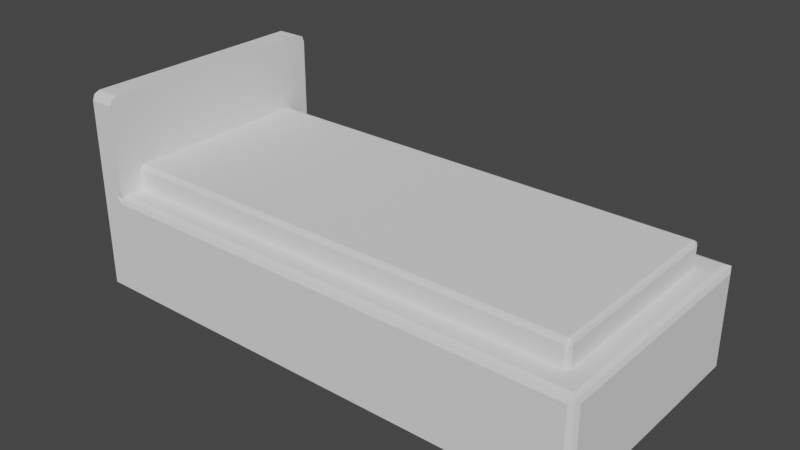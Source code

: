 # Source: bed80x190.blend  (saved by Blender 3.4.6; exported with 4.5.12 LTS)
import bpy
from mathutils import Matrix  # noqa: F401  (used for matrix-valued properties, if any)

bpy.ops.wm.read_factory_settings(use_empty=True)
scene = bpy.context.scene
scene.name = 'Scene'

# ---- collections
col_collection = bpy.data.collections.new('Collection'); scene.collection.children.link(col_collection)

# ---- world
world_world = bpy.data.worlds.new('World'); scene.world = world_world
world_world.use_nodes = True; world_world.node_tree.nodes.clear()
_N = world_world.node_tree.nodes; _L = world_world.node_tree.links
n0 = _N.new('ShaderNodeOutputWorld'); n0.name = 'World Output'; n0.location = (300, 300)
n1 = _N.new('ShaderNodeBackground'); n1.name = 'Background'; n1.location = (10, 300)
n1.inputs[0].default_value = (0.05088, 0.05088, 0.05088, 1.0)
_L.new(n1.outputs[0], n0.inputs[0])
n0.is_active_output = True
world_world.color = (0.05088, 0.05088, 0.05088)
world_world.use_sun_shadow = False
world_world.sun_shadow_jitter_overblur = 0.0

# ---- meshes
me_x = bpy.data.meshes.new('Куб')
me_x.from_pydata([(-0.4, -0.6023, -0.3984), (-0.4, -0.6023, 0.00163), (-0.4, 0.4, -0.3984), (-0.4, 0.4, 0.00163), (-0.2996, 0.4, -0.3984), (-0.2996, -0.6023, -0.3984), (-0.3138, -0.5, -0.2199), (-0.3138, 0.3, -0.2199), (-0.4, -0.6023, 0.3675), (-0.4, -0.5695, 0.4003), (-0.4, -0.5927, 0.3907), (-0.4, 0.3672, 0.4003), (-0.4, 0.4, 0.3675), (-0.4, 0.3904, 0.3907), (-0.2996, -0.5695, 0.4003), (-0.2996, -0.6023, 0.3675), (-0.2996, -0.5927, 0.3907), (-0.2996, 0.4, 0.3675), (-0.2996, 0.3672, 0.4003), (-0.2996, 0.3904, 0.3907), (1.67, -0.5752, 0.00163), (1.689, -0.5944, -0.006312), (1.67, 0.3729, 0.00163), (1.689, 0.3921, -0.006312), (-0.2996, 0.3729, 0.00163), (-0.2996, 0.4, -0.02549), (-0.3267, 0.4, 0.00163), (-0.2996, 0.4, 0.02875), (-0.2996, 0.3921, -0.006312), (-0.2996, -0.6023, -0.02549), (-0.2996, -0.5752, 0.00163), (-0.2996, -0.6023, 0.02875), (-0.3267, -0.6023, 0.00163), (-0.2996, -0.5944, -0.006312), (1.697, -0.5758, -0.3984), (1.67, -0.6023, -0.3984), (1.689, -0.5945, -0.3984), (1.67, 0.4, -0.3984), (1.697, 0.3735, -0.3984), (1.689, 0.3922, -0.3984), (1.67, -0.6023, -0.02549), (1.697, -0.5758, -0.02549), (1.689, -0.5944, -0.006355), (1.689, -0.5945, -0.02549), (1.697, 0.3735, -0.02549), (1.67, 0.4, -0.02549), (1.689, 0.3921, -0.006355), (1.689, 0.3922, -0.02549), (-0.3138, -0.5, 0.08466), (-0.3138, -0.4833, 0.1014), (-0.3138, -0.4951, 0.09649), (-0.3138, 0.2833, 0.1014), (-0.3138, 0.3, 0.08466), (-0.3138, 0.2951, 0.09649), (1.605, -0.4833, -0.2199), (1.588, -0.5, -0.2199), (1.6, -0.4951, -0.2199), (1.588, -0.4833, 0.1014), (1.588, -0.5, 0.08466), (1.605, -0.4833, 0.08466), (1.588, -0.4951, 0.09649), (1.598, -0.4929, 0.09432), (1.6, -0.4951, 0.08466), (1.6, -0.4833, 0.09649), (1.588, 0.3, -0.2199), (1.605, 0.2833, -0.2199), (1.6, 0.2951, -0.2199), (1.588, 0.2833, 0.1014), (1.605, 0.2833, 0.08466), (1.588, 0.3, 0.08466), (1.6, 0.2833, 0.09649), (1.598, 0.2929, 0.09432), (1.6, 0.2951, 0.08466), (1.588, 0.2951, 0.09649)], [], [(0, 1, 3, 2), (27, 26, 3, 12, 17), (4, 25, 45, 37), (35, 40, 29, 5), (4, 37, 39, 38, 34, 36, 35, 5), (2, 4, 5, 0), (21, 33, 29, 40, 42), (31, 30, 24, 27, 17, 19, 18, 14, 16, 15), (5, 29, 32, 1, 0), (18, 11, 9, 14), (1, 32, 31, 15, 8), (2, 3, 26, 25, 4), (67, 51, 49, 57), (7, 64, 66, 65, 54, 56, 55, 6), (6, 48, 50, 49, 51, 53, 52, 7), (65, 68, 59, 54), (7, 52, 69, 64), (14, 9, 10, 16), (16, 10, 8, 15), (11, 18, 19, 13), (13, 19, 17, 12), (3, 1, 8, 10, 9, 11, 13, 12), (24, 28, 25, 26, 27), (29, 33, 30, 31, 32), (24, 22, 23, 28), (22, 20, 21, 23), (28, 23, 46, 45, 25), (20, 30, 33, 21), (23, 21, 42, 41, 44, 46), (22, 24, 30, 20), (40, 43, 42), (43, 41, 42), (44, 47, 46), (47, 45, 46), (37, 45, 47, 39), (39, 47, 44, 38), (40, 35, 36, 43), (43, 36, 34, 41), (38, 44, 41, 34), (57, 60, 61, 63), (58, 62, 61, 60), (59, 63, 61, 62), (67, 70, 71, 73), (68, 72, 71, 70), (69, 73, 71, 72), (51, 67, 73, 53), (53, 73, 69, 52), (68, 65, 66, 72), (72, 66, 64, 69), (67, 57, 63, 70), (70, 63, 59, 68), (58, 55, 56, 62), (62, 56, 54, 59), (57, 49, 50, 60), (60, 50, 48, 58), (55, 58, 48, 6)])
_uv = me_x.uv_layers.new(name='UVКарта')
_uv.uv.foreach_set('vector', [0.375, 0.0, 0.625, 0.0, 0.625, 0.25, 0.375, 0.25, 0.625, 0.262, 0.625, 0.2587, 0.625, 0.25, 0.625, 0.25, 0.625, 0.262, 0.375, 0.262, 0.6175, 0.262, 0.6175, 0.4968, 0.375, 0.4968, 0.375, 0.7532, 0.6175, 0.7532, 0.6175, 0.988, 0.375, 0.988, 0.137, 0.5, 0.3718, 0.5, 0.3741, 0.5019, 0.375, 0.5066, 0.375, 0.7434, 0.3741, 0.7481, 0.3718, 0.75, 0.137, 0.75, 0.125, 0.5, 0.137, 0.5, 0.137, 0.75, 0.125, 0.75, 0.625, 0.7509, 0.625, 0.988, 0.6175, 0.988, 0.6175, 0.7532, 0.625, 0.7509, 0.863, 0.75, 0.863, 0.7432, 0.863, 0.5068, 0.863, 0.5, 0.863, 0.5, 0.863, 0.5024, 0.863, 0.5082, 0.863, 0.7418, 0.863, 0.7476, 0.863, 0.75, 0.375, 0.988, 0.6175, 0.988, 0.625, 0.9913, 0.625, 1.0, 0.375, 1.0, 0.863, 0.5082, 0.875, 0.5082, 0.875, 0.7418, 0.863, 0.7418, 0.625, 1.0, 0.625, 0.9913, 0.625, 0.988, 0.625, 0.988, 0.625, 1.0, 0.375, 0.25, 0.625, 0.25, 0.625, 0.2587, 0.6175, 0.262, 0.375, 0.262, 0.6271, 0.5052, 0.875, 0.5052, 0.875, 0.7448, 0.6271, 0.7448, 0.125, 0.5, 0.3729, 0.5, 0.3744, 0.5015, 0.375, 0.5052, 0.375, 0.7448, 0.3744, 0.7485, 0.3729, 0.75, 0.125, 0.75, 0.375, 0.0, 0.6198, 0.0, 0.6235, 0.001531, 0.625, 0.005228, 0.625, 0.2448, 0.6235, 0.2485, 0.6198, 0.25, 0.375, 0.25, 0.375, 0.5052, 0.6198, 0.5052, 0.6198, 0.7448, 0.375, 0.7448, 0.375, 0.25, 0.6198, 0.25, 0.6198, 0.4979, 0.375, 0.4979, 0.863, 0.7418, 0.875, 0.7418, 0.875, 0.75, 0.863, 0.75, 0.625, 0.988, 0.625, 1.0, 0.625, 1.0, 0.625, 0.988, 0.875, 0.5082, 0.863, 0.5082, 0.863, 0.5, 0.875, 0.5, 0.625, 0.25, 0.625, 0.262, 0.625, 0.262, 0.625, 0.25, 0.625, 0.25, 0.625, 0.0, 0.625, 0.0, 0.625, 0.002398, 0.625, 0.008189, 0.625, 0.2418, 0.625, 0.2476, 0.625, 0.25, 0.625, 0.262, 0.6228, 0.262, 0.6175, 0.262, 0.625, 0.2587, 0.625, 0.262, 0.6175, 0.988, 0.6228, 0.988, 0.625, 0.988, 0.625, 0.988, 0.625, 0.9913, 0.863, 0.5068, 0.6282, 0.5068, 0.6259, 0.5, 0.863, 0.5, 0.6282, 0.5068, 0.6282, 0.7432, 0.625, 0.748, 0.625, 0.502, 0.625, 0.262, 0.625, 0.4991, 0.625, 0.4991, 0.6175, 0.4968, 0.6175, 0.262, 0.6282, 0.7432, 0.863, 0.7432, 0.863, 0.75, 0.6259, 0.75, 0.625, 0.502, 0.625, 0.748, 0.625, 0.748, 0.6175, 0.7434, 0.6175, 0.5066, 0.625, 0.502, 0.6282, 0.5068, 0.863, 0.5068, 0.863, 0.7432, 0.6282, 0.7432, 0.6175, 0.7532, 0.6175, 0.7509, 0.625, 0.748, 0.6175, 0.7509, 0.6175, 0.75, 0.625, 0.748, 0.6175, 0.5066, 0.6175, 0.5019, 0.625, 0.4991, 0.6175, 0.5019, 0.6175, 0.5, 0.625, 0.4991, 0.375, 0.4968, 0.6175, 0.4968, 0.6175, 0.5, 0.375, 0.5, 0.375, 0.5, 0.6175, 0.5, 0.6175, 0.5066, 0.375, 0.5066, 0.6175, 0.7532, 0.375, 0.7532, 0.375, 0.75, 0.6175, 0.75, 0.6175, 0.75, 0.375, 0.75, 0.375, 0.7434, 0.6175, 0.7434, 0.375, 0.5066, 0.6175, 0.5066, 0.6175, 0.7434, 0.375, 0.7434, 0.6271, 0.7448, 0.6271, 0.75, 0.6246, 0.7493, 0.625, 0.7448, 0.6198, 0.7521, 0.6198, 0.75, 0.6246, 0.7493, 0.625, 0.7521, 0.6198, 0.7448, 0.625, 0.7448, 0.6246, 0.7493, 0.6198, 0.75, 0.6271, 0.5052, 0.625, 0.5052, 0.6243, 0.5004, 0.6271, 0.5, 0.6198, 0.5052, 0.6198, 0.5, 0.6243, 0.5004, 0.625, 0.5052, 0.6198, 0.4979, 0.625, 0.4979, 0.6243, 0.5004, 0.6198, 0.5, 0.875, 0.5052, 0.6271, 0.5052, 0.6271, 0.5, 0.875, 0.5, 0.625, 0.25, 0.625, 0.4979, 0.6198, 0.4979, 0.6198, 0.25, 0.6198, 0.5052, 0.375, 0.5052, 0.375, 0.5, 0.6198, 0.5, 0.6198, 0.5, 0.375, 0.5, 0.375, 0.4979, 0.6198, 0.4979, 0.6271, 0.5052, 0.6271, 0.7448, 0.625, 0.7448, 0.625, 0.5052, 0.625, 0.5052, 0.625, 0.7448, 0.6198, 0.7448, 0.6198, 0.5052, 0.6198, 0.7521, 0.375, 0.7521, 0.375, 0.75, 0.6198, 0.75, 0.6198, 0.75, 0.375, 0.75, 0.375, 0.7448, 0.6198, 0.7448, 0.6271, 0.7448, 0.875, 0.7448, 0.875, 0.75, 0.6271, 0.75, 0.625, 0.7521, 0.625, 1.0, 0.6198, 1.0, 0.6198, 0.7521, 0.375, 0.7521, 0.6198, 0.7521, 0.6198, 1.0, 0.375, 1.0])
me_x.update()

# ---- objects
ob_x = bpy.data.objects.new('Куб', me_x)

# ---- transforms, parenting, visibility, modifiers, constraints
ob_x.location = (0.0, 0.0, 0.4)

# ---- collection membership
col_collection.objects.link(ob_x)

# ---- scene / render settings (as saved in the file)
scene.frame_start = 1; scene.frame_end = 250; scene.frame_set(1)
scene.render.engine = 'BLENDER_EEVEE_NEXT'
scene.cycles.sampling_pattern = 'TABULATED_SOBOL'
scene.cycles.use_light_tree = False
scene.view_settings.view_transform = 'Filmic'
bpy.context.view_layer.update()

# ---- added for rendering (the .blend has no active camera and no usable light): camera, sun
cam_auto = bpy.data.cameras.new('AutoCamera')
cam_auto.lens = 50.0
cam_auto.sensor_width = 36.0
cam_auto.clip_end = 1000.0
ob_auto_camera = bpy.data.objects.new('AutoCamera', cam_auto)
scene.collection.objects.link(ob_auto_camera)
ob_auto_camera.location = (2.92229, -2.82973, 2.22)
ob_auto_camera.rotation_euler = (1.09748, -7.21219e-08, 0.694738)
scene.camera = ob_auto_camera
light_auto_sun = bpy.data.lights.new('AutoSun', 'SUN')
light_auto_sun.energy = 3.0
light_auto_sun.angle = 0.0523599
ob_auto_sun = bpy.data.objects.new('AutoSun', light_auto_sun)
scene.collection.objects.link(ob_auto_sun)
ob_auto_sun.rotation_euler = (0.872665, 0.174533, 0.523599)
bpy.context.view_layer.update()
